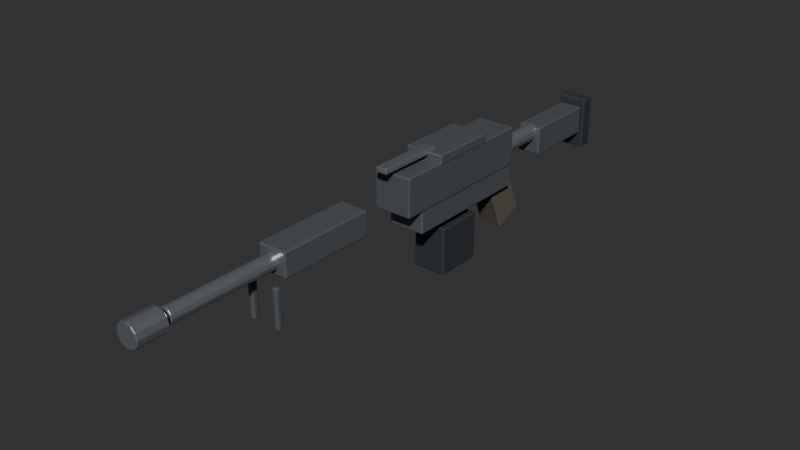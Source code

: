 # Source: lmg.blend  (saved by Blender 5.2.44; exported with 4.5.12 LTS)
import bpy
from mathutils import Matrix  # noqa: F401  (used for matrix-valued properties, if any)

bpy.ops.wm.read_factory_settings(use_empty=True)
scene = bpy.context.scene
scene.name = 'Scene'

# ---- collections
col_lmg = bpy.data.collections.new('Lmg'); scene.collection.children.link(col_lmg)

# ---- materials (node trees are filled in below, after node groups)
mat_g_body = bpy.data.materials.new('G_Body')
mat_g_body.diffuse_color = (0.16, 0.18, 0.2, 1.0)
mat_g_rail = bpy.data.materials.new('G_Rail')
mat_g_rail.diffuse_color = (0.2, 0.22, 0.24, 1.0)
mat_g_steel = bpy.data.materials.new('G_Steel')
mat_g_steel.diffuse_color = (0.42, 0.45, 0.5, 1.0)
mat_g_dark = bpy.data.materials.new('G_Dark')
mat_g_dark.diffuse_color = (0.08, 0.09, 0.1, 1.0)
mat_g_grip = bpy.data.materials.new('G_Grip')
mat_g_grip.diffuse_color = (0.14, 0.12, 0.1, 1.0)

# ---- material node trees
mat_g_body.use_nodes = True; mat_g_body.node_tree.nodes.clear()
_N = mat_g_body.node_tree.nodes; _L = mat_g_body.node_tree.links
n0 = _N.new('ShaderNodeBsdfPrincipled'); n0.name = 'Principled BSDF'; n0.location = (-200, 100)
n0.inputs[0].default_value = (0.16, 0.18, 0.2, 1.0)
n0.inputs[1].default_value = 0.4
n0.inputs[2].default_value = 0.45
n0.inputs[10].default_value = 0.005
n1 = _N.new('ShaderNodeOutputMaterial'); n1.name = 'Material Output'; n1.location = (200, 100)
_L.new(n0.outputs[0], n1.inputs[0])
n1.is_active_output = True
mat_g_rail.use_nodes = True; mat_g_rail.node_tree.nodes.clear()
_N = mat_g_rail.node_tree.nodes; _L = mat_g_rail.node_tree.links
n0 = _N.new('ShaderNodeBsdfPrincipled'); n0.name = 'Principled BSDF'; n0.location = (-200, 100)
n0.inputs[0].default_value = (0.2, 0.22, 0.24, 1.0)
n0.inputs[1].default_value = 0.5
n0.inputs[2].default_value = 0.4
n0.inputs[10].default_value = 0.005
n1 = _N.new('ShaderNodeOutputMaterial'); n1.name = 'Material Output'; n1.location = (200, 100)
_L.new(n0.outputs[0], n1.inputs[0])
n1.is_active_output = True
mat_g_steel.use_nodes = True; mat_g_steel.node_tree.nodes.clear()
_N = mat_g_steel.node_tree.nodes; _L = mat_g_steel.node_tree.links
n0 = _N.new('ShaderNodeBsdfPrincipled'); n0.name = 'Principled BSDF'; n0.location = (-200, 100)
n0.inputs[0].default_value = (0.42, 0.45, 0.5, 1.0)
n0.inputs[1].default_value = 0.75
n0.inputs[2].default_value = 0.28
n0.inputs[10].default_value = 0.005
n1 = _N.new('ShaderNodeOutputMaterial'); n1.name = 'Material Output'; n1.location = (200, 100)
_L.new(n0.outputs[0], n1.inputs[0])
n1.is_active_output = True
mat_g_dark.use_nodes = True; mat_g_dark.node_tree.nodes.clear()
_N = mat_g_dark.node_tree.nodes; _L = mat_g_dark.node_tree.links
n0 = _N.new('ShaderNodeBsdfPrincipled'); n0.name = 'Principled BSDF'; n0.location = (-200, 100)
n0.inputs[0].default_value = (0.08, 0.09, 0.1, 1.0)
n0.inputs[1].default_value = 0.4
n0.inputs[2].default_value = 0.55
n0.inputs[10].default_value = 0.005
n1 = _N.new('ShaderNodeOutputMaterial'); n1.name = 'Material Output'; n1.location = (200, 100)
_L.new(n0.outputs[0], n1.inputs[0])
n1.is_active_output = True
mat_g_grip.use_nodes = True; mat_g_grip.node_tree.nodes.clear()
_N = mat_g_grip.node_tree.nodes; _L = mat_g_grip.node_tree.links
n0 = _N.new('ShaderNodeBsdfPrincipled'); n0.name = 'Principled BSDF'; n0.location = (-200, 100)
n0.inputs[0].default_value = (0.14, 0.12, 0.1, 1.0)
n0.inputs[1].default_value = 0.02
n0.inputs[2].default_value = 0.85
n0.inputs[10].default_value = 0.005
n1 = _N.new('ShaderNodeOutputMaterial'); n1.name = 'Material Output'; n1.location = (200, 100)
_L.new(n0.outputs[0], n1.inputs[0])
n1.is_active_output = True

# ---- world
world_world = bpy.data.worlds.new('World'); scene.world = world_world
world_world.use_nodes = True; world_world.node_tree.nodes.clear()
_N = world_world.node_tree.nodes; _L = world_world.node_tree.links
n0 = _N.new('ShaderNodeOutputWorld'); n0.name = 'World Output'; n0.location = (200, 100)
n1 = _N.new('ShaderNodeBackground'); n1.name = 'Background'; n1.location = (-200, 100)
n1.inputs[0].default_value = (0.05088, 0.05088, 0.05088, 1.0)
_L.new(n1.outputs[0], n0.inputs[0])
n0.is_active_output = True
world_world.color = (0.018, 0.024, 0.032)
world_world.sun_shadow_jitter_overblur = 0.0

# ---- meshes
me_cube_233 = bpy.data.meshes.new('Cube.233')
me_cube_233.from_pydata([(-0.04, -0.16, -0.04), (-0.04, -0.16, 0.04), (-0.04, 0.16, -0.04), (-0.04, 0.16, 0.04), (0.04, -0.16, -0.04), (0.04, -0.16, 0.04), (0.04, 0.16, -0.04), (0.04, 0.16, 0.04)], [], [(0, 1, 3, 2), (2, 3, 7, 6), (6, 7, 5, 4), (4, 5, 1, 0), (2, 6, 4, 0), (7, 3, 1, 5)])
_uv = me_cube_233.uv_layers.new(name='UVMap')
_uv.uv.foreach_set('vector', [0.375, 0.0, 0.625, 0.0, 0.625, 0.25, 0.375, 0.25, 0.375, 0.25, 0.625, 0.25, 0.625, 0.5, 0.375, 0.5, 0.375, 0.5, 0.625, 0.5, 0.625, 0.75, 0.375, 0.75, 0.375, 0.75, 0.625, 0.75, 0.625, 1.0, 0.375, 1.0, 0.125, 0.5, 0.375, 0.5, 0.375, 0.75, 0.125, 0.75, 0.625, 0.5, 0.875, 0.5, 0.875, 0.75, 0.625, 0.75])
me_cube_233.materials.append(mat_g_body)
me_cube_233.update()
me_cube_234 = bpy.data.meshes.new('Cube.234')
me_cube_234.from_pydata([(-0.038, -0.14, -0.0325), (-0.038, -0.14, 0.0325), (-0.038, 0.14, -0.0325), (-0.038, 0.14, 0.0325), (0.038, -0.14, -0.0325), (0.038, -0.14, 0.0325), (0.038, 0.14, -0.0325), (0.038, 0.14, 0.0325)], [], [(0, 1, 3, 2), (2, 3, 7, 6), (6, 7, 5, 4), (4, 5, 1, 0), (2, 6, 4, 0), (7, 3, 1, 5)])
_uv = me_cube_234.uv_layers.new(name='UVMap')
_uv.uv.foreach_set('vector', [0.375, 0.0, 0.625, 0.0, 0.625, 0.25, 0.375, 0.25, 0.375, 0.25, 0.625, 0.25, 0.625, 0.5, 0.375, 0.5, 0.375, 0.5, 0.625, 0.5, 0.625, 0.75, 0.375, 0.75, 0.375, 0.75, 0.625, 0.75, 0.625, 1.0, 0.375, 1.0, 0.125, 0.5, 0.375, 0.5, 0.375, 0.75, 0.125, 0.75, 0.625, 0.5, 0.875, 0.5, 0.875, 0.75, 0.625, 0.75])
me_cube_234.materials.append(mat_g_rail)
me_cube_234.update()
me_cylinder_082 = bpy.data.meshes.new('Cylinder.082')
me_cylinder_082.from_pydata([(0.0, 0.016, -0.18), (0.0, 0.016, 0.18), (0.008, 0.01386, -0.18), (0.008, 0.01386, 0.18), (0.01386, 0.008, -0.18), (0.01386, 0.008, 0.18), (0.016, 0.0, -0.18), (0.016, 0.0, 0.18), (0.01386, -0.008, -0.18), (0.01386, -0.008, 0.18), (0.008, -0.01386, -0.18), (0.008, -0.01386, 0.18), (0.0, -0.016, -0.18), (0.0, -0.016, 0.18), (-0.008, -0.01386, -0.18), (-0.008, -0.01386, 0.18), (-0.01386, -0.008, -0.18), (-0.01386, -0.008, 0.18), (-0.016, 0.0, -0.18), (-0.016, 0.0, 0.18), (-0.01386, 0.008, -0.18), (-0.01386, 0.008, 0.18), (-0.008, 0.01386, -0.18), (-0.008, 0.01386, 0.18)], [], [(0, 1, 3, 2), (2, 3, 5, 4), (4, 5, 7, 6), (6, 7, 9, 8), (8, 9, 11, 10), (10, 11, 13, 12), (12, 13, 15, 14), (14, 15, 17, 16), (16, 17, 19, 18), (18, 19, 21, 20), (3, 1, 23, 21, 19, 17, 15, 13, 11, 9, 7, 5), (20, 21, 23, 22), (22, 23, 1, 0), (0, 2, 4, 6, 8, 10, 12, 14, 16, 18, 20, 22)])
_uv = me_cylinder_082.uv_layers.new(name='UVMap')
_uv.uv.foreach_set('vector', [1.0, 0.5, 1.0, 1.0, 0.9167, 1.0, 0.9167, 0.5, 0.9167, 0.5, 0.9167, 1.0, 0.8333, 1.0, 0.8333, 0.5, 0.8333, 0.5, 0.8333, 1.0, 0.75, 1.0, 0.75, 0.5, 0.75, 0.5, 0.75, 1.0, 0.6667, 1.0, 0.6667, 0.5, 0.6667, 0.5, 0.6667, 1.0, 0.5833, 1.0, 0.5833, 0.5, 0.5833, 0.5, 0.5833, 1.0, 0.5, 1.0, 0.5, 0.5, 0.5, 0.5, 0.5, 1.0, 0.4167, 1.0, 0.4167, 0.5, 0.4167, 0.5, 0.4167, 1.0, 0.3333, 1.0, 0.3333, 0.5, 0.3333, 0.5, 0.3333, 1.0, 0.25, 1.0, 0.25, 0.5, 0.25, 0.5, 0.25, 1.0, 0.1667, 1.0, 0.1667, 0.5, 0.37, 0.4578, 0.25, 0.49, 0.13, 0.4578, 0.04215, 0.37, 0.01, 0.25, 0.04215, 0.13, 0.13, 0.04215, 0.25, 0.01, 0.37, 0.04215, 0.4578, 0.13, 0.49, 0.25, 0.4578, 0.37, 0.1667, 0.5, 0.1667, 1.0, 0.08333, 1.0, 0.08333, 0.5, 0.08333, 0.5, 0.08333, 1.0, 7.451e-08, 1.0, 7.451e-08, 0.5, 0.75, 0.49, 0.87, 0.4578, 0.9578, 0.37, 0.99, 0.25, 0.9578, 0.13, 0.87, 0.04215, 0.75, 0.01, 0.63, 0.04215, 0.5422, 0.13, 0.51, 0.25, 0.5422, 0.37, 0.63, 0.4578])
me_cylinder_082.materials.append(mat_g_steel)
me_cylinder_082.update()
me_cube_235 = bpy.data.meshes.new('Cube.235')
me_cube_235.from_pydata([(-0.03, -0.1, -0.025), (-0.03, -0.1, 0.025), (-0.03, 0.1, -0.025), (-0.03, 0.1, 0.025), (0.03, -0.1, -0.025), (0.03, -0.1, 0.025), (0.03, 0.1, -0.025), (0.03, 0.1, 0.025)], [], [(0, 1, 3, 2), (2, 3, 7, 6), (6, 7, 5, 4), (4, 5, 1, 0), (2, 6, 4, 0), (7, 3, 1, 5)])
_uv = me_cube_235.uv_layers.new(name='UVMap')
_uv.uv.foreach_set('vector', [0.375, 0.0, 0.625, 0.0, 0.625, 0.25, 0.375, 0.25, 0.375, 0.25, 0.625, 0.25, 0.625, 0.5, 0.375, 0.5, 0.375, 0.5, 0.625, 0.5, 0.625, 0.75, 0.375, 0.75, 0.375, 0.75, 0.625, 0.75, 0.625, 1.0, 0.375, 1.0, 0.125, 0.5, 0.375, 0.5, 0.375, 0.75, 0.125, 0.75, 0.625, 0.5, 0.875, 0.5, 0.875, 0.75, 0.625, 0.75])
me_cube_235.materials.append(mat_g_rail)
me_cube_235.update()
me_cylinder_083 = bpy.data.meshes.new('Cylinder.083')
me_cylinder_083.from_pydata([(0.0, 0.024, -0.03), (0.0, 0.024, 0.03), (0.012, 0.02078, -0.03), (0.012, 0.02078, 0.03), (0.02078, 0.012, -0.03), (0.02078, 0.012, 0.03), (0.024, 0.0, -0.03), (0.024, 0.0, 0.03), (0.02078, -0.012, -0.03), (0.02078, -0.012, 0.03), (0.012, -0.02078, -0.03), (0.012, -0.02078, 0.03), (0.0, -0.024, -0.03), (0.0, -0.024, 0.03), (-0.012, -0.02078, -0.03), (-0.012, -0.02078, 0.03), (-0.02078, -0.012, -0.03), (-0.02078, -0.012, 0.03), (-0.024, 0.0, -0.03), (-0.024, 0.0, 0.03), (-0.02078, 0.012, -0.03), (-0.02078, 0.012, 0.03), (-0.012, 0.02078, -0.03), (-0.012, 0.02078, 0.03)], [], [(0, 1, 3, 2), (2, 3, 5, 4), (4, 5, 7, 6), (6, 7, 9, 8), (8, 9, 11, 10), (10, 11, 13, 12), (12, 13, 15, 14), (14, 15, 17, 16), (16, 17, 19, 18), (18, 19, 21, 20), (3, 1, 23, 21, 19, 17, 15, 13, 11, 9, 7, 5), (20, 21, 23, 22), (22, 23, 1, 0), (0, 2, 4, 6, 8, 10, 12, 14, 16, 18, 20, 22)])
_uv = me_cylinder_083.uv_layers.new(name='UVMap')
_uv.uv.foreach_set('vector', [1.0, 0.5, 1.0, 1.0, 0.9167, 1.0, 0.9167, 0.5, 0.9167, 0.5, 0.9167, 1.0, 0.8333, 1.0, 0.8333, 0.5, 0.8333, 0.5, 0.8333, 1.0, 0.75, 1.0, 0.75, 0.5, 0.75, 0.5, 0.75, 1.0, 0.6667, 1.0, 0.6667, 0.5, 0.6667, 0.5, 0.6667, 1.0, 0.5833, 1.0, 0.5833, 0.5, 0.5833, 0.5, 0.5833, 1.0, 0.5, 1.0, 0.5, 0.5, 0.5, 0.5, 0.5, 1.0, 0.4167, 1.0, 0.4167, 0.5, 0.4167, 0.5, 0.4167, 1.0, 0.3333, 1.0, 0.3333, 0.5, 0.3333, 0.5, 0.3333, 1.0, 0.25, 1.0, 0.25, 0.5, 0.25, 0.5, 0.25, 1.0, 0.1667, 1.0, 0.1667, 0.5, 0.37, 0.4578, 0.25, 0.49, 0.13, 0.4578, 0.04215, 0.37, 0.01, 0.25, 0.04215, 0.13, 0.13, 0.04215, 0.25, 0.01, 0.37, 0.04215, 0.4578, 0.13, 0.49, 0.25, 0.4578, 0.37, 0.1667, 0.5, 0.1667, 1.0, 0.08333, 1.0, 0.08333, 0.5, 0.08333, 0.5, 0.08333, 1.0, 7.451e-08, 1.0, 7.451e-08, 0.5, 0.75, 0.49, 0.87, 0.4578, 0.9578, 0.37, 0.99, 0.25, 0.9578, 0.13, 0.87, 0.04215, 0.75, 0.01, 0.63, 0.04215, 0.5422, 0.13, 0.51, 0.25, 0.5422, 0.37, 0.63, 0.4578])
me_cylinder_083.materials.append(mat_g_steel)
me_cylinder_083.update()
me_cube_236 = bpy.data.meshes.new('Cube.236')
me_cube_236.from_pydata([(-0.0125, -0.07, -0.006), (-0.0125, -0.07, 0.006), (-0.0125, 0.07, -0.006), (-0.0125, 0.07, 0.006), (0.0125, -0.07, -0.006), (0.0125, -0.07, 0.006), (0.0125, 0.07, -0.006), (0.0125, 0.07, 0.006)], [], [(0, 1, 3, 2), (2, 3, 7, 6), (6, 7, 5, 4), (4, 5, 1, 0), (2, 6, 4, 0), (7, 3, 1, 5)])
_uv = me_cube_236.uv_layers.new(name='UVMap')
_uv.uv.foreach_set('vector', [0.375, 0.0, 0.625, 0.0, 0.625, 0.25, 0.375, 0.25, 0.375, 0.25, 0.625, 0.25, 0.625, 0.5, 0.375, 0.5, 0.375, 0.5, 0.625, 0.5, 0.625, 0.75, 0.375, 0.75, 0.375, 0.75, 0.625, 0.75, 0.625, 1.0, 0.375, 1.0, 0.125, 0.5, 0.375, 0.5, 0.375, 0.75, 0.125, 0.75, 0.625, 0.5, 0.875, 0.5, 0.875, 0.75, 0.625, 0.75])
me_cube_236.materials.append(mat_g_steel)
me_cube_236.update()
me_cube_237 = bpy.data.meshes.new('Cube.237')
me_cube_237.from_pydata([(-0.035, -0.05, -0.05), (-0.035, -0.05, 0.05), (-0.035, 0.05, -0.05), (-0.035, 0.05, 0.05), (0.035, -0.05, -0.05), (0.035, -0.05, 0.05), (0.035, 0.05, -0.05), (0.035, 0.05, 0.05)], [], [(0, 1, 3, 2), (2, 3, 7, 6), (6, 7, 5, 4), (4, 5, 1, 0), (2, 6, 4, 0), (7, 3, 1, 5)])
_uv = me_cube_237.uv_layers.new(name='UVMap')
_uv.uv.foreach_set('vector', [0.375, 0.0, 0.625, 0.0, 0.625, 0.25, 0.375, 0.25, 0.375, 0.25, 0.625, 0.25, 0.625, 0.5, 0.375, 0.5, 0.375, 0.5, 0.625, 0.5, 0.625, 0.75, 0.375, 0.75, 0.375, 0.75, 0.625, 0.75, 0.625, 1.0, 0.375, 1.0, 0.125, 0.5, 0.375, 0.5, 0.375, 0.75, 0.125, 0.75, 0.625, 0.5, 0.875, 0.5, 0.875, 0.75, 0.625, 0.75])
me_cube_237.materials.append(mat_g_dark)
me_cube_237.update()
me_cube_238 = bpy.data.meshes.new('Cube.238')
me_cube_238.from_pydata([(-0.041, -0.07, -0.01), (-0.041, -0.07, 0.01), (-0.041, 0.07, -0.01), (-0.041, 0.07, 0.01), (0.041, -0.07, -0.01), (0.041, -0.07, 0.01), (0.041, 0.07, -0.01), (0.041, 0.07, 0.01)], [], [(0, 1, 3, 2), (2, 3, 7, 6), (6, 7, 5, 4), (4, 5, 1, 0), (2, 6, 4, 0), (7, 3, 1, 5)])
_uv = me_cube_238.uv_layers.new(name='UVMap')
_uv.uv.foreach_set('vector', [0.375, 0.0, 0.625, 0.0, 0.625, 0.25, 0.375, 0.25, 0.375, 0.25, 0.625, 0.25, 0.625, 0.5, 0.375, 0.5, 0.375, 0.5, 0.625, 0.5, 0.625, 0.75, 0.375, 0.75, 0.375, 0.75, 0.625, 0.75, 0.625, 1.0, 0.375, 1.0, 0.125, 0.5, 0.375, 0.5, 0.375, 0.75, 0.125, 0.75, 0.625, 0.5, 0.875, 0.5, 0.875, 0.75, 0.625, 0.75])
me_cube_238.materials.append(mat_g_body)
me_cube_238.update()
me_cube_239 = bpy.data.meshes.new('Cube.239')
me_cube_239.from_pydata([(-0.025, -0.0325, -0.06), (-0.025, -0.0325, 0.06), (-0.025, 0.0325, -0.06), (-0.025, 0.0325, 0.06), (0.025, -0.0325, -0.06), (0.025, -0.0325, 0.06), (0.025, 0.0325, -0.06), (0.025, 0.0325, 0.06)], [], [(0, 1, 3, 2), (2, 3, 7, 6), (6, 7, 5, 4), (4, 5, 1, 0), (2, 6, 4, 0), (7, 3, 1, 5)])
_uv = me_cube_239.uv_layers.new(name='UVMap')
_uv.uv.foreach_set('vector', [0.375, 0.0, 0.625, 0.0, 0.625, 0.25, 0.375, 0.25, 0.375, 0.25, 0.625, 0.25, 0.625, 0.5, 0.375, 0.5, 0.375, 0.5, 0.625, 0.5, 0.625, 0.75, 0.375, 0.75, 0.375, 0.75, 0.625, 0.75, 0.625, 1.0, 0.375, 1.0, 0.125, 0.5, 0.375, 0.5, 0.375, 0.75, 0.125, 0.75, 0.625, 0.5, 0.875, 0.5, 0.875, 0.75, 0.625, 0.75])
me_cube_239.materials.append(mat_g_grip)
me_cube_239.update()
me_cylinder_084 = bpy.data.meshes.new('Cylinder.084')
me_cylinder_084.from_pydata([(0.0, 0.018, -0.07), (0.0, 0.018, 0.07), (0.009, 0.01559, -0.07), (0.009, 0.01559, 0.07), (0.01559, 0.009, -0.07), (0.01559, 0.009, 0.07), (0.018, 0.0, -0.07), (0.018, 0.0, 0.07), (0.01559, -0.009, -0.07), (0.01559, -0.009, 0.07), (0.009, -0.01559, -0.07), (0.009, -0.01559, 0.07), (0.0, -0.018, -0.07), (0.0, -0.018, 0.07), (-0.009, -0.01559, -0.07), (-0.009, -0.01559, 0.07), (-0.01559, -0.009, -0.07), (-0.01559, -0.009, 0.07), (-0.018, 0.0, -0.07), (-0.018, 0.0, 0.07), (-0.01559, 0.009, -0.07), (-0.01559, 0.009, 0.07), (-0.009, 0.01559, -0.07), (-0.009, 0.01559, 0.07)], [], [(0, 1, 3, 2), (2, 3, 5, 4), (4, 5, 7, 6), (6, 7, 9, 8), (8, 9, 11, 10), (10, 11, 13, 12), (12, 13, 15, 14), (14, 15, 17, 16), (16, 17, 19, 18), (18, 19, 21, 20), (3, 1, 23, 21, 19, 17, 15, 13, 11, 9, 7, 5), (20, 21, 23, 22), (22, 23, 1, 0), (0, 2, 4, 6, 8, 10, 12, 14, 16, 18, 20, 22)])
_uv = me_cylinder_084.uv_layers.new(name='UVMap')
_uv.uv.foreach_set('vector', [1.0, 0.5, 1.0, 1.0, 0.9167, 1.0, 0.9167, 0.5, 0.9167, 0.5, 0.9167, 1.0, 0.8333, 1.0, 0.8333, 0.5, 0.8333, 0.5, 0.8333, 1.0, 0.75, 1.0, 0.75, 0.5, 0.75, 0.5, 0.75, 1.0, 0.6667, 1.0, 0.6667, 0.5, 0.6667, 0.5, 0.6667, 1.0, 0.5833, 1.0, 0.5833, 0.5, 0.5833, 0.5, 0.5833, 1.0, 0.5, 1.0, 0.5, 0.5, 0.5, 0.5, 0.5, 1.0, 0.4167, 1.0, 0.4167, 0.5, 0.4167, 0.5, 0.4167, 1.0, 0.3333, 1.0, 0.3333, 0.5, 0.3333, 0.5, 0.3333, 1.0, 0.25, 1.0, 0.25, 0.5, 0.25, 0.5, 0.25, 1.0, 0.1667, 1.0, 0.1667, 0.5, 0.37, 0.4578, 0.25, 0.49, 0.13, 0.4578, 0.04215, 0.37, 0.01, 0.25, 0.04215, 0.13, 0.13, 0.04215, 0.25, 0.01, 0.37, 0.04215, 0.4578, 0.13, 0.49, 0.25, 0.4578, 0.37, 0.1667, 0.5, 0.1667, 1.0, 0.08333, 1.0, 0.08333, 0.5, 0.08333, 0.5, 0.08333, 1.0, 7.451e-08, 1.0, 7.451e-08, 0.5, 0.75, 0.49, 0.87, 0.4578, 0.9578, 0.37, 0.99, 0.25, 0.9578, 0.13, 0.87, 0.04215, 0.75, 0.01, 0.63, 0.04215, 0.5422, 0.13, 0.51, 0.25, 0.5422, 0.37, 0.63, 0.4578])
me_cylinder_084.materials.append(mat_g_steel)
me_cylinder_084.update()
me_cube_240 = bpy.data.meshes.new('Cube.240')
me_cube_240.from_pydata([(-0.025, -0.08, -0.03), (-0.025, -0.08, 0.03), (-0.025, 0.08, -0.03), (-0.025, 0.08, 0.03), (0.025, -0.08, -0.03), (0.025, -0.08, 0.03), (0.025, 0.08, -0.03), (0.025, 0.08, 0.03)], [], [(0, 1, 3, 2), (2, 3, 7, 6), (6, 7, 5, 4), (4, 5, 1, 0), (2, 6, 4, 0), (7, 3, 1, 5)])
_uv = me_cube_240.uv_layers.new(name='UVMap')
_uv.uv.foreach_set('vector', [0.375, 0.0, 0.625, 0.0, 0.625, 0.25, 0.375, 0.25, 0.375, 0.25, 0.625, 0.25, 0.625, 0.5, 0.375, 0.5, 0.375, 0.5, 0.625, 0.5, 0.625, 0.75, 0.375, 0.75, 0.375, 0.75, 0.625, 0.75, 0.625, 1.0, 0.375, 1.0, 0.125, 0.5, 0.375, 0.5, 0.375, 0.75, 0.125, 0.75, 0.625, 0.5, 0.875, 0.5, 0.875, 0.75, 0.625, 0.75])
me_cube_240.materials.append(mat_g_body)
me_cube_240.update()
me_cube_241 = bpy.data.meshes.new('Cube.241')
me_cube_241.from_pydata([(-0.03, -0.015, -0.055), (-0.03, -0.015, 0.055), (-0.03, 0.015, -0.055), (-0.03, 0.015, 0.055), (0.03, -0.015, -0.055), (0.03, -0.015, 0.055), (0.03, 0.015, -0.055), (0.03, 0.015, 0.055)], [], [(0, 1, 3, 2), (2, 3, 7, 6), (6, 7, 5, 4), (4, 5, 1, 0), (2, 6, 4, 0), (7, 3, 1, 5)])
_uv = me_cube_241.uv_layers.new(name='UVMap')
_uv.uv.foreach_set('vector', [0.375, 0.0, 0.625, 0.0, 0.625, 0.25, 0.375, 0.25, 0.375, 0.25, 0.625, 0.25, 0.625, 0.5, 0.375, 0.5, 0.375, 0.5, 0.625, 0.5, 0.625, 0.75, 0.375, 0.75, 0.375, 0.75, 0.625, 0.75, 0.625, 1.0, 0.375, 1.0, 0.125, 0.5, 0.375, 0.5, 0.375, 0.75, 0.125, 0.75, 0.625, 0.5, 0.875, 0.5, 0.875, 0.75, 0.625, 0.75])
me_cube_241.materials.append(mat_g_dark)
me_cube_241.update()
me_cube_242 = bpy.data.meshes.new('Cube.242')
me_cube_242.from_pydata([(-0.006, -0.006, -0.04), (-0.006, -0.006, 0.04), (-0.006, 0.006, -0.04), (-0.006, 0.006, 0.04), (0.006, -0.006, -0.04), (0.006, -0.006, 0.04), (0.006, 0.006, -0.04), (0.006, 0.006, 0.04)], [], [(0, 1, 3, 2), (2, 3, 7, 6), (6, 7, 5, 4), (4, 5, 1, 0), (2, 6, 4, 0), (7, 3, 1, 5)])
_uv = me_cube_242.uv_layers.new(name='UVMap')
_uv.uv.foreach_set('vector', [0.375, 0.0, 0.625, 0.0, 0.625, 0.25, 0.375, 0.25, 0.375, 0.25, 0.625, 0.25, 0.625, 0.5, 0.375, 0.5, 0.375, 0.5, 0.625, 0.5, 0.625, 0.75, 0.375, 0.75, 0.375, 0.75, 0.625, 0.75, 0.625, 1.0, 0.375, 1.0, 0.125, 0.5, 0.375, 0.5, 0.375, 0.75, 0.125, 0.75, 0.625, 0.5, 0.875, 0.5, 0.875, 0.75, 0.625, 0.75])
me_cube_242.materials.append(mat_g_body)
me_cube_242.update()
me_cube_243 = bpy.data.meshes.new('Cube.243')
me_cube_243.from_pydata([(-0.006, -0.006, -0.04), (-0.006, -0.006, 0.04), (-0.006, 0.006, -0.04), (-0.006, 0.006, 0.04), (0.006, -0.006, -0.04), (0.006, -0.006, 0.04), (0.006, 0.006, -0.04), (0.006, 0.006, 0.04)], [], [(0, 1, 3, 2), (2, 3, 7, 6), (6, 7, 5, 4), (4, 5, 1, 0), (2, 6, 4, 0), (7, 3, 1, 5)])
_uv = me_cube_243.uv_layers.new(name='UVMap')
_uv.uv.foreach_set('vector', [0.375, 0.0, 0.625, 0.0, 0.625, 0.25, 0.375, 0.25, 0.375, 0.25, 0.625, 0.25, 0.625, 0.5, 0.375, 0.5, 0.375, 0.5, 0.625, 0.5, 0.625, 0.75, 0.375, 0.75, 0.375, 0.75, 0.625, 0.75, 0.625, 1.0, 0.375, 1.0, 0.125, 0.5, 0.375, 0.5, 0.375, 0.75, 0.125, 0.75, 0.625, 0.5, 0.875, 0.5, 0.875, 0.75, 0.625, 0.75])
me_cube_243.materials.append(mat_g_body)
me_cube_243.update()

# ---- objects
ob_lmg_root = bpy.data.objects.new('Lmg_Root', None)
ob_receiver = bpy.data.objects.new('Receiver', me_cube_233)
ob_lower = bpy.data.objects.new('Lower', me_cube_234)
ob_barrel = bpy.data.objects.new('Barrel', me_cylinder_082)
ob_heatshield = bpy.data.objects.new('HeatShield', me_cube_235)
ob_brake = bpy.data.objects.new('Brake', me_cylinder_083)
ob_carry = bpy.data.objects.new('Carry', me_cube_236)
ob_ammobox = bpy.data.objects.new('AmmoBox', me_cube_237)
ob_feed = bpy.data.objects.new('Feed', me_cube_238)
ob_grip = bpy.data.objects.new('Grip', me_cube_239)
ob_buffer = bpy.data.objects.new('Buffer', me_cylinder_084)
ob_stock = bpy.data.objects.new('Stock', me_cube_240)
ob_butt = bpy.data.objects.new('Butt', me_cube_241)
ob_bipodl = bpy.data.objects.new('BipodL', me_cube_242)
ob_bipodr = bpy.data.objects.new('BipodR', me_cube_243)

# ---- transforms, parenting, visibility, modifiers, constraints
ob_lmg_root.location = (0.0, 0.0, 0.0)
ob_lmg_root.empty_display_size = 0.03
ob_receiver.parent = ob_lmg_root
ob_receiver.location = (0.0, -0.02, 0.035)
_m = ob_receiver.modifiers.new('Bevel', 'BEVEL')
_m.width = 0.003
_m.width_pct = 0.003
_m.segments = 2
ob_lower.parent = ob_lmg_root
ob_lower.location = (0.0, 0.0, -0.02)
_m = ob_lower.modifiers.new('Bevel', 'BEVEL')
_m.width = 0.003
_m.width_pct = 0.003
_m.segments = 2
ob_barrel.parent = ob_lmg_root
ob_barrel.location = (0.0, -0.52, 0.025)
ob_barrel.rotation_euler = (1.571, 0.0, 0.0)
_m = ob_barrel.modifiers.new('Bevel', 'BEVEL')
_m.width = 0.0015
_m.width_pct = 0.0015
ob_heatshield.parent = ob_lmg_root
ob_heatshield.location = (0.0, -0.38, 0.025)
_m = ob_heatshield.modifiers.new('Bevel', 'BEVEL')
_m.width = 0.003
_m.width_pct = 0.003
_m.segments = 2
ob_brake.parent = ob_lmg_root
ob_brake.location = (0.0, -0.74, 0.025)
ob_brake.rotation_euler = (1.571, 0.0, 0.0)
_m = ob_brake.modifiers.new('Bevel', 'BEVEL')
_m.width = 0.0015
_m.width_pct = 0.0015
ob_carry.parent = ob_lmg_root
ob_carry.location = (0.0, -0.14, 0.09)
_m = ob_carry.modifiers.new('Bevel', 'BEVEL')
_m.width = 0.003
_m.width_pct = 0.003
_m.segments = 2
ob_ammobox.parent = ob_lmg_root
ob_ammobox.location = (0.0, -0.02, -0.12)
_m = ob_ammobox.modifiers.new('Bevel', 'BEVEL')
_m.width = 0.003
_m.width_pct = 0.003
_m.segments = 2
ob_feed.parent = ob_lmg_root
ob_feed.location = (0.0, -0.02, 0.08)
_m = ob_feed.modifiers.new('Bevel', 'BEVEL')
_m.width = 0.003
_m.width_pct = 0.003
_m.segments = 2
ob_grip.parent = ob_lmg_root
ob_grip.location = (0.0, 0.14, -0.08)
ob_grip.rotation_euler = (0.4, 0.0, 0.0)
_m = ob_grip.modifiers.new('Bevel', 'BEVEL')
_m.width = 0.003
_m.width_pct = 0.003
_m.segments = 2
ob_buffer.parent = ob_lmg_root
ob_buffer.location = (0.0, 0.2, 0.015)
ob_buffer.rotation_euler = (1.571, 0.0, 0.0)
_m = ob_buffer.modifiers.new('Bevel', 'BEVEL')
_m.width = 0.0015
_m.width_pct = 0.0015
ob_stock.parent = ob_lmg_root
ob_stock.location = (0.0, 0.34, 0.0)
_m = ob_stock.modifiers.new('Bevel', 'BEVEL')
_m.width = 0.003
_m.width_pct = 0.003
_m.segments = 2
ob_butt.parent = ob_lmg_root
ob_butt.location = (0.0, 0.44, -0.01)
_m = ob_butt.modifiers.new('Bevel', 'BEVEL')
_m.width = 0.003
_m.width_pct = 0.003
_m.segments = 2
ob_bipodl.parent = ob_lmg_root
ob_bipodl.location = (-0.028, -0.5, -0.045)
_m = ob_bipodl.modifiers.new('Bevel', 'BEVEL')
_m.width = 0.003
_m.width_pct = 0.003
_m.segments = 2
ob_bipodr.parent = ob_lmg_root
ob_bipodr.location = (0.028, -0.5, -0.045)
_m = ob_bipodr.modifiers.new('Bevel', 'BEVEL')
_m.width = 0.003
_m.width_pct = 0.003
_m.segments = 2

# ---- collection membership
col_lmg.objects.link(ob_lmg_root)
col_lmg.objects.link(ob_receiver)
col_lmg.objects.link(ob_lower)
col_lmg.objects.link(ob_barrel)
col_lmg.objects.link(ob_heatshield)
col_lmg.objects.link(ob_brake)
col_lmg.objects.link(ob_carry)
col_lmg.objects.link(ob_ammobox)
col_lmg.objects.link(ob_feed)
col_lmg.objects.link(ob_grip)
col_lmg.objects.link(ob_buffer)
col_lmg.objects.link(ob_stock)
col_lmg.objects.link(ob_butt)
col_lmg.objects.link(ob_bipodl)
col_lmg.objects.link(ob_bipodr)

# ---- scene / render settings (as saved in the file)
scene.frame_start = 1; scene.frame_end = 250; scene.frame_set(1)
scene.render.engine = 'BLENDER_EEVEE_NEXT'
scene.render.bake_bias = 0.0
scene.render.bake_samples = 0
scene.render.compositor_device = 'GPU'
scene.eevee.use_volume_custom_range = False
scene.eevee.fast_gi_thickness_near = 0.1
scene.eevee.fast_gi_thickness_far = 0.0
scene.eevee.ray_tracing_options.screen_trace_thickness = 0.1
scene.view_settings.look = 'AgX - Medium High Contrast'
bpy.context.view_layer.update()

# ---- added for rendering (the .blend has no active camera and no usable light): camera, sun
cam_auto = bpy.data.cameras.new('AutoCamera')
cam_auto.lens = 50.0
cam_auto.sensor_width = 36.0
cam_auto.clip_end = 1000.0
ob_auto_camera = bpy.data.objects.new('AutoCamera', cam_auto)
scene.collection.objects.link(ob_auto_camera)
ob_auto_camera.location = (1.16229, -1.55225, 0.892833)
ob_auto_camera.rotation_euler = (1.09748, -7.21219e-08, 0.694738)
scene.camera = ob_auto_camera
light_auto_sun = bpy.data.lights.new('AutoSun', 'SUN')
light_auto_sun.energy = 3.0
light_auto_sun.angle = 0.0523599
ob_auto_sun = bpy.data.objects.new('AutoSun', light_auto_sun)
scene.collection.objects.link(ob_auto_sun)
ob_auto_sun.rotation_euler = (0.872665, 0.174533, 0.523599)
bpy.context.view_layer.update()

